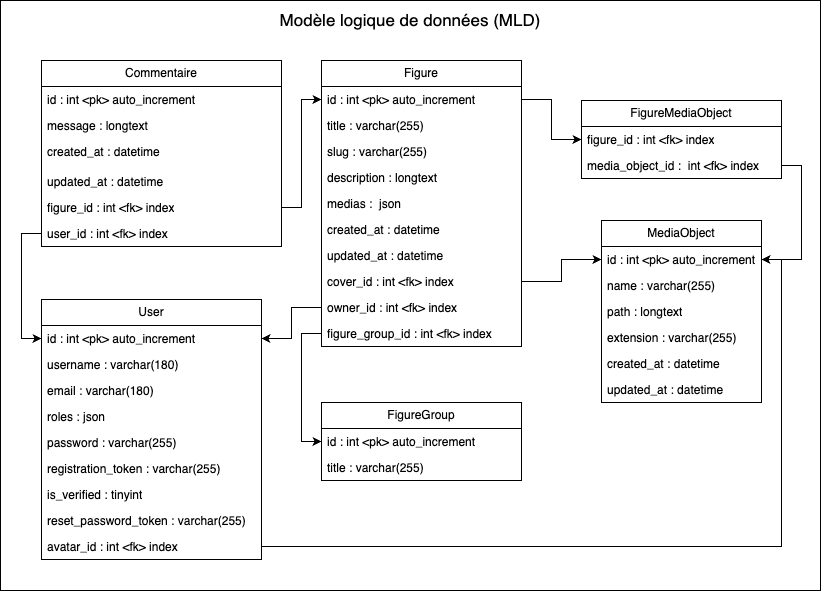

The diagram above was exported from draw.io. Its source (the exported page's mxGraphModel, read from the mxfile embedded in the PNG):
<mxGraphModel dx="1026" dy="734" grid="1" gridSize="10" guides="1" tooltips="1" connect="1" arrows="1" fold="1" page="1" pageScale="1" pageWidth="827" pageHeight="1169" math="0" shadow="0">
  <root>
    <mxCell id="0" />
    <mxCell id="1" parent="0" />
    <mxCell id="quYLopBSP3xHZEJazXLH-41" value="" style="rounded=0;whiteSpace=wrap;html=1;fillColor=none;" parent="1" vertex="1">
      <mxGeometry x="410" y="300" width="820" height="590" as="geometry" />
    </mxCell>
    <mxCell id="quYLopBSP3xHZEJazXLH-1" value="Figure" style="swimlane;fontStyle=0;childLayout=stackLayout;horizontal=1;startSize=26;fillColor=none;horizontalStack=0;resizeParent=1;resizeParentMax=0;resizeLast=0;collapsible=1;marginBottom=0;whiteSpace=wrap;html=1;" parent="1" vertex="1">
      <mxGeometry x="731" y="360" width="200" height="286" as="geometry" />
    </mxCell>
    <mxCell id="quYLopBSP3xHZEJazXLH-2" value="id : int &amp;lt;pk&amp;gt; auto_increment" style="text;strokeColor=none;fillColor=none;align=left;verticalAlign=top;spacingLeft=4;spacingRight=4;overflow=hidden;rotatable=0;points=[[0,0.5],[1,0.5]];portConstraint=eastwest;whiteSpace=wrap;html=1;" parent="quYLopBSP3xHZEJazXLH-1" vertex="1">
      <mxGeometry y="26" width="200" height="26" as="geometry" />
    </mxCell>
    <mxCell id="quYLopBSP3xHZEJazXLH-3" value="title : varchar(255)" style="text;strokeColor=none;fillColor=none;align=left;verticalAlign=top;spacingLeft=4;spacingRight=4;overflow=hidden;rotatable=0;points=[[0,0.5],[1,0.5]];portConstraint=eastwest;whiteSpace=wrap;html=1;" parent="quYLopBSP3xHZEJazXLH-1" vertex="1">
      <mxGeometry y="52" width="200" height="26" as="geometry" />
    </mxCell>
    <mxCell id="quYLopBSP3xHZEJazXLH-4" value="slug&amp;nbsp;: varchar(255)" style="text;strokeColor=none;fillColor=none;align=left;verticalAlign=top;spacingLeft=4;spacingRight=4;overflow=hidden;rotatable=0;points=[[0,0.5],[1,0.5]];portConstraint=eastwest;whiteSpace=wrap;html=1;" parent="quYLopBSP3xHZEJazXLH-1" vertex="1">
      <mxGeometry y="78" width="200" height="26" as="geometry" />
    </mxCell>
    <mxCell id="quYLopBSP3xHZEJazXLH-5" value="description : longtext" style="text;strokeColor=none;fillColor=none;align=left;verticalAlign=top;spacingLeft=4;spacingRight=4;overflow=hidden;rotatable=0;points=[[0,0.5],[1,0.5]];portConstraint=eastwest;whiteSpace=wrap;html=1;" parent="quYLopBSP3xHZEJazXLH-1" vertex="1">
      <mxGeometry y="104" width="200" height="26" as="geometry" />
    </mxCell>
    <mxCell id="quYLopBSP3xHZEJazXLH-8" value="medias :&amp;nbsp; json" style="text;strokeColor=none;fillColor=none;align=left;verticalAlign=top;spacingLeft=4;spacingRight=4;overflow=hidden;rotatable=0;points=[[0,0.5],[1,0.5]];portConstraint=eastwest;whiteSpace=wrap;html=1;" parent="quYLopBSP3xHZEJazXLH-1" vertex="1">
      <mxGeometry y="130" width="200" height="26" as="geometry" />
    </mxCell>
    <mxCell id="quYLopBSP3xHZEJazXLH-9" value="created_at : datetime" style="text;strokeColor=none;fillColor=none;align=left;verticalAlign=top;spacingLeft=4;spacingRight=4;overflow=hidden;rotatable=0;points=[[0,0.5],[1,0.5]];portConstraint=eastwest;whiteSpace=wrap;html=1;" parent="quYLopBSP3xHZEJazXLH-1" vertex="1">
      <mxGeometry y="156" width="200" height="26" as="geometry" />
    </mxCell>
    <mxCell id="quYLopBSP3xHZEJazXLH-10" value="updated_at : datetime" style="text;strokeColor=none;fillColor=none;align=left;verticalAlign=top;spacingLeft=4;spacingRight=4;overflow=hidden;rotatable=0;points=[[0,0.5],[1,0.5]];portConstraint=eastwest;whiteSpace=wrap;html=1;" parent="quYLopBSP3xHZEJazXLH-1" vertex="1">
      <mxGeometry y="182" width="200" height="26" as="geometry" />
    </mxCell>
    <mxCell id="uLDMDhqCqd0-veResxGo-1" value="cover_id : int &amp;lt;fk&amp;gt; index" style="text;strokeColor=none;fillColor=none;align=left;verticalAlign=top;spacingLeft=4;spacingRight=4;overflow=hidden;rotatable=0;points=[[0,0.5],[1,0.5]];portConstraint=eastwest;whiteSpace=wrap;html=1;" parent="quYLopBSP3xHZEJazXLH-1" vertex="1">
      <mxGeometry y="208" width="200" height="26" as="geometry" />
    </mxCell>
    <mxCell id="uLDMDhqCqd0-veResxGo-9" value="owner_id : int &amp;lt;fk&amp;gt; index" style="text;strokeColor=none;fillColor=none;align=left;verticalAlign=top;spacingLeft=4;spacingRight=4;overflow=hidden;rotatable=0;points=[[0,0.5],[1,0.5]];portConstraint=eastwest;whiteSpace=wrap;html=1;" parent="quYLopBSP3xHZEJazXLH-1" vertex="1">
      <mxGeometry y="234" width="200" height="26" as="geometry" />
    </mxCell>
    <mxCell id="GDEMHS1-1X8ZA0-AijEv-1" value="figure_group_id : int &amp;lt;fk&amp;gt; index" style="text;strokeColor=none;fillColor=none;align=left;verticalAlign=top;spacingLeft=4;spacingRight=4;overflow=hidden;rotatable=0;points=[[0,0.5],[1,0.5]];portConstraint=eastwest;whiteSpace=wrap;html=1;" parent="quYLopBSP3xHZEJazXLH-1" vertex="1">
      <mxGeometry y="260" width="200" height="26" as="geometry" />
    </mxCell>
    <mxCell id="quYLopBSP3xHZEJazXLH-11" value="FigureGroup" style="swimlane;fontStyle=0;childLayout=stackLayout;horizontal=1;startSize=26;fillColor=none;horizontalStack=0;resizeParent=1;resizeParentMax=0;resizeLast=0;collapsible=1;marginBottom=0;whiteSpace=wrap;html=1;" parent="1" vertex="1">
      <mxGeometry x="731" y="702" width="200" height="78" as="geometry" />
    </mxCell>
    <mxCell id="quYLopBSP3xHZEJazXLH-12" value="id : int &amp;lt;pk&amp;gt; auto_increment" style="text;strokeColor=none;fillColor=none;align=left;verticalAlign=top;spacingLeft=4;spacingRight=4;overflow=hidden;rotatable=0;points=[[0,0.5],[1,0.5]];portConstraint=eastwest;whiteSpace=wrap;html=1;" parent="quYLopBSP3xHZEJazXLH-11" vertex="1">
      <mxGeometry y="26" width="200" height="26" as="geometry" />
    </mxCell>
    <mxCell id="quYLopBSP3xHZEJazXLH-13" value="title : varchar(255)" style="text;strokeColor=none;fillColor=none;align=left;verticalAlign=top;spacingLeft=4;spacingRight=4;overflow=hidden;rotatable=0;points=[[0,0.5],[1,0.5]];portConstraint=eastwest;whiteSpace=wrap;html=1;" parent="quYLopBSP3xHZEJazXLH-11" vertex="1">
      <mxGeometry y="52" width="200" height="26" as="geometry" />
    </mxCell>
    <mxCell id="quYLopBSP3xHZEJazXLH-24" value="Commentaire" style="swimlane;fontStyle=0;childLayout=stackLayout;horizontal=1;startSize=26;fillColor=none;horizontalStack=0;resizeParent=1;resizeParentMax=0;resizeLast=0;collapsible=1;marginBottom=0;whiteSpace=wrap;html=1;" parent="1" vertex="1">
      <mxGeometry x="451" y="360" width="240" height="186" as="geometry" />
    </mxCell>
    <mxCell id="quYLopBSP3xHZEJazXLH-25" value="id : int &amp;lt;pk&amp;gt; auto_increment" style="text;strokeColor=none;fillColor=none;align=left;verticalAlign=top;spacingLeft=4;spacingRight=4;overflow=hidden;rotatable=0;points=[[0,0.5],[1,0.5]];portConstraint=eastwest;whiteSpace=wrap;html=1;" parent="quYLopBSP3xHZEJazXLH-24" vertex="1">
      <mxGeometry y="26" width="240" height="26" as="geometry" />
    </mxCell>
    <mxCell id="quYLopBSP3xHZEJazXLH-26" value="message : longtext" style="text;strokeColor=none;fillColor=none;align=left;verticalAlign=top;spacingLeft=4;spacingRight=4;overflow=hidden;rotatable=0;points=[[0,0.5],[1,0.5]];portConstraint=eastwest;whiteSpace=wrap;html=1;" parent="quYLopBSP3xHZEJazXLH-24" vertex="1">
      <mxGeometry y="52" width="240" height="26" as="geometry" />
    </mxCell>
    <mxCell id="quYLopBSP3xHZEJazXLH-27" value="created_at : datetime" style="text;strokeColor=none;fillColor=none;align=left;verticalAlign=top;spacingLeft=4;spacingRight=4;overflow=hidden;rotatable=0;points=[[0,0.5],[1,0.5]];portConstraint=eastwest;whiteSpace=wrap;html=1;" parent="quYLopBSP3xHZEJazXLH-24" vertex="1">
      <mxGeometry y="78" width="240" height="30" as="geometry" />
    </mxCell>
    <mxCell id="quYLopBSP3xHZEJazXLH-28" value="updated_at : datetime" style="text;strokeColor=none;fillColor=none;align=left;verticalAlign=top;spacingLeft=4;spacingRight=4;overflow=hidden;rotatable=0;points=[[0,0.5],[1,0.5]];portConstraint=eastwest;whiteSpace=wrap;html=1;" parent="quYLopBSP3xHZEJazXLH-24" vertex="1">
      <mxGeometry y="108" width="240" height="26" as="geometry" />
    </mxCell>
    <mxCell id="GDEMHS1-1X8ZA0-AijEv-2" value="figure_id : int &amp;lt;fk&amp;gt; index" style="text;strokeColor=none;fillColor=none;align=left;verticalAlign=top;spacingLeft=4;spacingRight=4;overflow=hidden;rotatable=0;points=[[0,0.5],[1,0.5]];portConstraint=eastwest;whiteSpace=wrap;html=1;" parent="quYLopBSP3xHZEJazXLH-24" vertex="1">
      <mxGeometry y="134" width="240" height="26" as="geometry" />
    </mxCell>
    <mxCell id="GDEMHS1-1X8ZA0-AijEv-3" value="user_id : int &amp;lt;fk&amp;gt; index" style="text;strokeColor=none;fillColor=none;align=left;verticalAlign=top;spacingLeft=4;spacingRight=4;overflow=hidden;rotatable=0;points=[[0,0.5],[1,0.5]];portConstraint=eastwest;whiteSpace=wrap;html=1;" parent="quYLopBSP3xHZEJazXLH-24" vertex="1">
      <mxGeometry y="160" width="240" height="26" as="geometry" />
    </mxCell>
    <mxCell id="quYLopBSP3xHZEJazXLH-42" value="Modèle logique de données (MLD)" style="text;html=1;strokeColor=none;fillColor=none;align=center;verticalAlign=middle;whiteSpace=wrap;rounded=0;fontSize=17;" parent="1" vertex="1">
      <mxGeometry x="410" y="300" width="820" height="40" as="geometry" />
    </mxCell>
    <mxCell id="SINr3Uxt31HluJgXhpUV-1" value="MediaObject" style="swimlane;fontStyle=0;childLayout=stackLayout;horizontal=1;startSize=26;fillColor=none;horizontalStack=0;resizeParent=1;resizeParentMax=0;resizeLast=0;collapsible=1;marginBottom=0;whiteSpace=wrap;html=1;" parent="1" vertex="1">
      <mxGeometry x="1011" y="520" width="160" height="182" as="geometry" />
    </mxCell>
    <mxCell id="SINr3Uxt31HluJgXhpUV-2" value="id : int &amp;lt;pk&amp;gt; auto_increment" style="text;strokeColor=none;fillColor=none;align=left;verticalAlign=top;spacingLeft=4;spacingRight=4;overflow=hidden;rotatable=0;points=[[0,0.5],[1,0.5]];portConstraint=eastwest;whiteSpace=wrap;html=1;" parent="SINr3Uxt31HluJgXhpUV-1" vertex="1">
      <mxGeometry y="26" width="160" height="26" as="geometry" />
    </mxCell>
    <mxCell id="SINr3Uxt31HluJgXhpUV-3" value="name : varchar(255)" style="text;strokeColor=none;fillColor=none;align=left;verticalAlign=top;spacingLeft=4;spacingRight=4;overflow=hidden;rotatable=0;points=[[0,0.5],[1,0.5]];portConstraint=eastwest;whiteSpace=wrap;html=1;" parent="SINr3Uxt31HluJgXhpUV-1" vertex="1">
      <mxGeometry y="52" width="160" height="26" as="geometry" />
    </mxCell>
    <mxCell id="SINr3Uxt31HluJgXhpUV-4" value="path : longtext" style="text;strokeColor=none;fillColor=none;align=left;verticalAlign=top;spacingLeft=4;spacingRight=4;overflow=hidden;rotatable=0;points=[[0,0.5],[1,0.5]];portConstraint=eastwest;whiteSpace=wrap;html=1;" parent="SINr3Uxt31HluJgXhpUV-1" vertex="1">
      <mxGeometry y="78" width="160" height="26" as="geometry" />
    </mxCell>
    <mxCell id="SINr3Uxt31HluJgXhpUV-5" value="extension : varchar(255)" style="text;strokeColor=none;fillColor=none;align=left;verticalAlign=top;spacingLeft=4;spacingRight=4;overflow=hidden;rotatable=0;points=[[0,0.5],[1,0.5]];portConstraint=eastwest;whiteSpace=wrap;html=1;" parent="SINr3Uxt31HluJgXhpUV-1" vertex="1">
      <mxGeometry y="104" width="160" height="26" as="geometry" />
    </mxCell>
    <mxCell id="SINr3Uxt31HluJgXhpUV-6" value="created_at : datetime" style="text;strokeColor=none;fillColor=none;align=left;verticalAlign=top;spacingLeft=4;spacingRight=4;overflow=hidden;rotatable=0;points=[[0,0.5],[1,0.5]];portConstraint=eastwest;whiteSpace=wrap;html=1;" parent="SINr3Uxt31HluJgXhpUV-1" vertex="1">
      <mxGeometry y="130" width="160" height="26" as="geometry" />
    </mxCell>
    <mxCell id="SINr3Uxt31HluJgXhpUV-7" value="updated_at : datetime" style="text;strokeColor=none;fillColor=none;align=left;verticalAlign=top;spacingLeft=4;spacingRight=4;overflow=hidden;rotatable=0;points=[[0,0.5],[1,0.5]];portConstraint=eastwest;whiteSpace=wrap;html=1;" parent="SINr3Uxt31HluJgXhpUV-1" vertex="1">
      <mxGeometry y="156" width="160" height="26" as="geometry" />
    </mxCell>
    <mxCell id="SINr3Uxt31HluJgXhpUV-8" value="FigureMediaObject" style="swimlane;fontStyle=0;childLayout=stackLayout;horizontal=1;startSize=26;fillColor=none;horizontalStack=0;resizeParent=1;resizeParentMax=0;resizeLast=0;collapsible=1;marginBottom=0;whiteSpace=wrap;html=1;" parent="1" vertex="1">
      <mxGeometry x="991" y="400" width="200" height="78" as="geometry" />
    </mxCell>
    <mxCell id="SINr3Uxt31HluJgXhpUV-9" value="figure_id : int &amp;lt;fk&amp;gt; index" style="text;strokeColor=none;fillColor=none;align=left;verticalAlign=top;spacingLeft=4;spacingRight=4;overflow=hidden;rotatable=0;points=[[0,0.5],[1,0.5]];portConstraint=eastwest;whiteSpace=wrap;html=1;" parent="SINr3Uxt31HluJgXhpUV-8" vertex="1">
      <mxGeometry y="26" width="200" height="26" as="geometry" />
    </mxCell>
    <mxCell id="SINr3Uxt31HluJgXhpUV-10" value="media_object_id :&amp;nbsp;&amp;nbsp;int &amp;lt;fk&amp;gt; index" style="text;strokeColor=none;fillColor=none;align=left;verticalAlign=top;spacingLeft=4;spacingRight=4;overflow=hidden;rotatable=0;points=[[0,0.5],[1,0.5]];portConstraint=eastwest;whiteSpace=wrap;html=1;" parent="SINr3Uxt31HluJgXhpUV-8" vertex="1">
      <mxGeometry y="52" width="200" height="26" as="geometry" />
    </mxCell>
    <mxCell id="uLDMDhqCqd0-veResxGo-2" style="edgeStyle=orthogonalEdgeStyle;rounded=0;orthogonalLoop=1;jettySize=auto;html=1;entryX=0;entryY=0.5;entryDx=0;entryDy=0;" parent="1" source="uLDMDhqCqd0-veResxGo-1" target="SINr3Uxt31HluJgXhpUV-2" edge="1">
      <mxGeometry relative="1" as="geometry" />
    </mxCell>
    <mxCell id="uLDMDhqCqd0-veResxGo-3" style="edgeStyle=orthogonalEdgeStyle;rounded=0;orthogonalLoop=1;jettySize=auto;html=1;entryX=0;entryY=0.5;entryDx=0;entryDy=0;" parent="1" source="quYLopBSP3xHZEJazXLH-2" target="SINr3Uxt31HluJgXhpUV-9" edge="1">
      <mxGeometry relative="1" as="geometry" />
    </mxCell>
    <mxCell id="uLDMDhqCqd0-veResxGo-4" style="edgeStyle=orthogonalEdgeStyle;rounded=0;orthogonalLoop=1;jettySize=auto;html=1;entryX=1;entryY=0.5;entryDx=0;entryDy=0;exitX=1;exitY=0.5;exitDx=0;exitDy=0;" parent="1" source="SINr3Uxt31HluJgXhpUV-10" target="SINr3Uxt31HluJgXhpUV-2" edge="1">
      <mxGeometry relative="1" as="geometry" />
    </mxCell>
    <mxCell id="quYLopBSP3xHZEJazXLH-14" value="User" style="swimlane;fontStyle=0;childLayout=stackLayout;horizontal=1;startSize=26;fillColor=none;horizontalStack=0;resizeParent=1;resizeParentMax=0;resizeLast=0;collapsible=1;marginBottom=0;whiteSpace=wrap;html=1;" parent="1" vertex="1">
      <mxGeometry x="451" y="599" width="220" height="260" as="geometry" />
    </mxCell>
    <mxCell id="quYLopBSP3xHZEJazXLH-15" value="id : int &amp;lt;pk&amp;gt; auto_increment" style="text;strokeColor=none;fillColor=none;align=left;verticalAlign=top;spacingLeft=4;spacingRight=4;overflow=hidden;rotatable=0;points=[[0,0.5],[1,0.5]];portConstraint=eastwest;whiteSpace=wrap;html=1;" parent="quYLopBSP3xHZEJazXLH-14" vertex="1">
      <mxGeometry y="26" width="220" height="26" as="geometry" />
    </mxCell>
    <mxCell id="quYLopBSP3xHZEJazXLH-16" value="username : varchar(180)" style="text;strokeColor=none;fillColor=none;align=left;verticalAlign=top;spacingLeft=4;spacingRight=4;overflow=hidden;rotatable=0;points=[[0,0.5],[1,0.5]];portConstraint=eastwest;whiteSpace=wrap;html=1;" parent="quYLopBSP3xHZEJazXLH-14" vertex="1">
      <mxGeometry y="52" width="220" height="26" as="geometry" />
    </mxCell>
    <mxCell id="quYLopBSP3xHZEJazXLH-17" value="email&amp;nbsp;: varchar(180)" style="text;strokeColor=none;fillColor=none;align=left;verticalAlign=top;spacingLeft=4;spacingRight=4;overflow=hidden;rotatable=0;points=[[0,0.5],[1,0.5]];portConstraint=eastwest;whiteSpace=wrap;html=1;" parent="quYLopBSP3xHZEJazXLH-14" vertex="1">
      <mxGeometry y="78" width="220" height="26" as="geometry" />
    </mxCell>
    <mxCell id="quYLopBSP3xHZEJazXLH-18" value="roles : json" style="text;strokeColor=none;fillColor=none;align=left;verticalAlign=top;spacingLeft=4;spacingRight=4;overflow=hidden;rotatable=0;points=[[0,0.5],[1,0.5]];portConstraint=eastwest;whiteSpace=wrap;html=1;" parent="quYLopBSP3xHZEJazXLH-14" vertex="1">
      <mxGeometry y="104" width="220" height="26" as="geometry" />
    </mxCell>
    <mxCell id="quYLopBSP3xHZEJazXLH-19" value="password : varchar(255)" style="text;strokeColor=none;fillColor=none;align=left;verticalAlign=top;spacingLeft=4;spacingRight=4;overflow=hidden;rotatable=0;points=[[0,0.5],[1,0.5]];portConstraint=eastwest;whiteSpace=wrap;html=1;" parent="quYLopBSP3xHZEJazXLH-14" vertex="1">
      <mxGeometry y="130" width="220" height="26" as="geometry" />
    </mxCell>
    <mxCell id="quYLopBSP3xHZEJazXLH-20" value="registration_token : varchar(255)" style="text;strokeColor=none;fillColor=none;align=left;verticalAlign=top;spacingLeft=4;spacingRight=4;overflow=hidden;rotatable=0;points=[[0,0.5],[1,0.5]];portConstraint=eastwest;whiteSpace=wrap;html=1;" parent="quYLopBSP3xHZEJazXLH-14" vertex="1">
      <mxGeometry y="156" width="220" height="26" as="geometry" />
    </mxCell>
    <mxCell id="quYLopBSP3xHZEJazXLH-21" value="is_verified : tinyint" style="text;strokeColor=none;fillColor=none;align=left;verticalAlign=top;spacingLeft=4;spacingRight=4;overflow=hidden;rotatable=0;points=[[0,0.5],[1,0.5]];portConstraint=eastwest;whiteSpace=wrap;html=1;" parent="quYLopBSP3xHZEJazXLH-14" vertex="1">
      <mxGeometry y="182" width="220" height="26" as="geometry" />
    </mxCell>
    <mxCell id="quYLopBSP3xHZEJazXLH-23" value="reset_password_token : varchar(255)" style="text;strokeColor=none;fillColor=none;align=left;verticalAlign=top;spacingLeft=4;spacingRight=4;overflow=hidden;rotatable=0;points=[[0,0.5],[1,0.5]];portConstraint=eastwest;whiteSpace=wrap;html=1;" parent="quYLopBSP3xHZEJazXLH-14" vertex="1">
      <mxGeometry y="208" width="220" height="26" as="geometry" />
    </mxCell>
    <mxCell id="quYLopBSP3xHZEJazXLH-22" value="avatar_id : int &amp;lt;fk&amp;gt; index" style="text;strokeColor=none;fillColor=none;align=left;verticalAlign=top;spacingLeft=4;spacingRight=4;overflow=hidden;rotatable=0;points=[[0,0.5],[1,0.5]];portConstraint=eastwest;whiteSpace=wrap;html=1;" parent="quYLopBSP3xHZEJazXLH-14" vertex="1">
      <mxGeometry y="234" width="220" height="26" as="geometry" />
    </mxCell>
    <mxCell id="uLDMDhqCqd0-veResxGo-5" style="edgeStyle=orthogonalEdgeStyle;rounded=0;orthogonalLoop=1;jettySize=auto;html=1;entryX=0;entryY=0.5;entryDx=0;entryDy=0;" parent="1" source="GDEMHS1-1X8ZA0-AijEv-2" target="quYLopBSP3xHZEJazXLH-2" edge="1">
      <mxGeometry relative="1" as="geometry" />
    </mxCell>
    <mxCell id="uLDMDhqCqd0-veResxGo-6" style="edgeStyle=orthogonalEdgeStyle;rounded=0;orthogonalLoop=1;jettySize=auto;html=1;entryX=0;entryY=0.5;entryDx=0;entryDy=0;" parent="1" source="GDEMHS1-1X8ZA0-AijEv-3" target="quYLopBSP3xHZEJazXLH-15" edge="1">
      <mxGeometry relative="1" as="geometry" />
    </mxCell>
    <mxCell id="uLDMDhqCqd0-veResxGo-7" style="edgeStyle=orthogonalEdgeStyle;rounded=0;orthogonalLoop=1;jettySize=auto;html=1;entryX=0;entryY=0.5;entryDx=0;entryDy=0;" parent="1" source="GDEMHS1-1X8ZA0-AijEv-1" target="quYLopBSP3xHZEJazXLH-12" edge="1">
      <mxGeometry relative="1" as="geometry" />
    </mxCell>
    <mxCell id="uLDMDhqCqd0-veResxGo-8" style="edgeStyle=orthogonalEdgeStyle;rounded=0;orthogonalLoop=1;jettySize=auto;html=1;entryX=1;entryY=0.5;entryDx=0;entryDy=0;" parent="1" source="quYLopBSP3xHZEJazXLH-22" target="SINr3Uxt31HluJgXhpUV-2" edge="1">
      <mxGeometry relative="1" as="geometry" />
    </mxCell>
    <mxCell id="uLDMDhqCqd0-veResxGo-10" style="edgeStyle=orthogonalEdgeStyle;rounded=0;orthogonalLoop=1;jettySize=auto;html=1;entryX=1;entryY=0.5;entryDx=0;entryDy=0;" parent="1" source="uLDMDhqCqd0-veResxGo-9" target="quYLopBSP3xHZEJazXLH-15" edge="1">
      <mxGeometry relative="1" as="geometry" />
    </mxCell>
  </root>
</mxGraphModel>